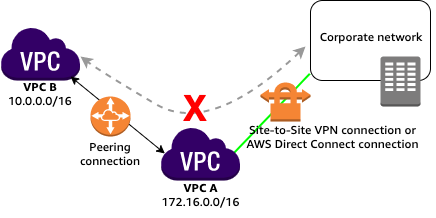

The diagram above was exported from draw.io. Its source (the exported page's mxGraphModel, read from the mxfile embedded in the PNG):
<mxGraphModel dx="1033" dy="535" grid="1" gridSize="10" guides="1" tooltips="1" connect="1" arrows="1" fold="1" page="1" pageScale="1" pageWidth="827" pageHeight="1169" math="0" shadow="0">
  <root>
    <mxCell id="0" />
    <mxCell id="1" parent="0" />
    <mxCell id="x9RfjD3C-vMys9PJMG1Q-1" value="" style="outlineConnect=0;dashed=0;verticalLabelPosition=bottom;verticalAlign=top;align=center;html=1;shape=mxgraph.aws3.virtual_private_cloud;fillColor=#330066;gradientColor=none;" vertex="1" parent="1">
      <mxGeometry x="90" y="200" width="79.5" height="54" as="geometry" />
    </mxCell>
    <mxCell id="x9RfjD3C-vMys9PJMG1Q-3" value="" style="rounded=1;whiteSpace=wrap;html=1;" vertex="1" parent="1">
      <mxGeometry x="400" y="174" width="120" height="80" as="geometry" />
    </mxCell>
    <mxCell id="x9RfjD3C-vMys9PJMG1Q-4" value="" style="outlineConnect=0;dashed=0;verticalLabelPosition=bottom;verticalAlign=top;align=center;html=1;shape=mxgraph.aws3.corporate_data_center;fillColor=#7D7C7C;gradientColor=none;" vertex="1" parent="1">
      <mxGeometry x="470" y="230" width="40" height="50" as="geometry" />
    </mxCell>
    <mxCell id="x9RfjD3C-vMys9PJMG1Q-5" value="&lt;font face=&quot;Amazon Ember&quot;&gt;Corporate network&lt;/font&gt;" style="text;html=1;strokeColor=none;fillColor=none;align=center;verticalAlign=middle;whiteSpace=wrap;rounded=0;" vertex="1" parent="1">
      <mxGeometry x="395" y="200" width="130" height="20" as="geometry" />
    </mxCell>
    <mxCell id="x9RfjD3C-vMys9PJMG1Q-8" value="&lt;font face=&quot;Amazon Ember&quot;&gt;Peering connection&lt;/font&gt;" style="text;html=1;strokeColor=none;fillColor=none;align=center;verticalAlign=middle;whiteSpace=wrap;rounded=0;" vertex="1" parent="1">
      <mxGeometry x="160" y="317" width="80" height="20" as="geometry" />
    </mxCell>
    <mxCell id="x9RfjD3C-vMys9PJMG1Q-9" value="" style="endArrow=classic;startArrow=classic;html=1;exitX=0.055;exitY=0.5;exitDx=0;exitDy=0;exitPerimeter=0;" edge="1" parent="1" source="x9RfjD3C-vMys9PJMG1Q-2">
      <mxGeometry width="50" height="50" relative="1" as="geometry">
        <mxPoint x="260" y="300" as="sourcePoint" />
        <mxPoint x="160" y="250" as="targetPoint" />
      </mxGeometry>
    </mxCell>
    <mxCell id="x9RfjD3C-vMys9PJMG1Q-10" value="" style="endArrow=none;html=1;entryX=-0.006;entryY=0.916;entryDx=0;entryDy=0;entryPerimeter=0;strokeColor=#00ff00;strokeWidth=2;" edge="1" parent="1" target="x9RfjD3C-vMys9PJMG1Q-3">
      <mxGeometry width="50" height="50" relative="1" as="geometry">
        <mxPoint x="323" y="327" as="sourcePoint" />
        <mxPoint x="413" y="264" as="targetPoint" />
      </mxGeometry>
    </mxCell>
    <mxCell id="x9RfjD3C-vMys9PJMG1Q-11" value="" style="outlineConnect=0;dashed=0;verticalLabelPosition=bottom;verticalAlign=top;align=center;html=1;shape=mxgraph.aws3.vpn_connection;fillColor=#F58534;gradientColor=none;" vertex="1" parent="1">
      <mxGeometry x="350" y="255" width="50" height="40" as="geometry" />
    </mxCell>
    <mxCell id="x9RfjD3C-vMys9PJMG1Q-12" value="&lt;font face=&quot;Amazon Ember&quot;&gt;Site-to-Site VPN connection or AWS Direct Connect connection&lt;/font&gt;" style="text;html=1;strokeColor=none;fillColor=none;align=center;verticalAlign=middle;whiteSpace=wrap;rounded=0;" vertex="1" parent="1">
      <mxGeometry x="325" y="300" width="195" height="20" as="geometry" />
    </mxCell>
    <mxCell id="x9RfjD3C-vMys9PJMG1Q-6" value="" style="outlineConnect=0;dashed=0;verticalLabelPosition=bottom;verticalAlign=top;align=center;html=1;shape=mxgraph.aws3.vpc_peering;fillColor=#F58534;gradientColor=none;" vertex="1" parent="1">
      <mxGeometry x="180" y="270" width="40" height="40" as="geometry" />
    </mxCell>
    <mxCell id="x9RfjD3C-vMys9PJMG1Q-13" value="" style="curved=1;endArrow=classic;html=1;strokeColor=#999999;strokeWidth=2;startArrow=classic;startFill=1;dashed=1;exitX=0;exitY=1;exitDx=0;exitDy=0;" edge="1" parent="1" source="x9RfjD3C-vMys9PJMG1Q-5">
      <mxGeometry width="50" height="50" relative="1" as="geometry">
        <mxPoint x="390" y="220" as="sourcePoint" />
        <mxPoint x="170" y="230" as="targetPoint" />
        <Array as="points">
          <mxPoint x="300" y="310" />
          <mxPoint x="190" y="245" />
        </Array>
      </mxGeometry>
    </mxCell>
    <mxCell id="x9RfjD3C-vMys9PJMG1Q-14" value="&lt;font style=&quot;font-size: 37px;&quot;&gt;X&lt;/font&gt;" style="text;html=1;strokeColor=none;fillColor=none;align=center;verticalAlign=middle;whiteSpace=wrap;rounded=0;fontColor=#ff0000;fontStyle=1;fontFamily=Amazon Ember;fontSize=37;" vertex="1" parent="1">
      <mxGeometry x="270" y="270" width="30" height="20" as="geometry" />
    </mxCell>
    <mxCell id="x9RfjD3C-vMys9PJMG1Q-15" value="&lt;font face=&quot;Amazon Ember&quot;&gt;&lt;b&gt;VPC A&lt;/b&gt;&lt;br&gt;172.16.0.0/16&lt;br&gt;&lt;/font&gt;" style="text;html=1;strokeColor=none;fillColor=none;align=center;verticalAlign=middle;whiteSpace=wrap;rounded=0;" vertex="1" parent="1">
      <mxGeometry x="254.75" y="345" width="70" height="46" as="geometry" />
    </mxCell>
    <mxCell id="x9RfjD3C-vMys9PJMG1Q-16" value="&lt;font face=&quot;Amazon Ember&quot;&gt;&lt;b&gt;VPC B&lt;/b&gt;&lt;br&gt;10.0.0.0/16&lt;br&gt;&lt;/font&gt;" style="text;html=1;strokeColor=none;fillColor=none;align=center;verticalAlign=middle;whiteSpace=wrap;rounded=0;" vertex="1" parent="1">
      <mxGeometry x="94.75" y="257" width="70" height="20" as="geometry" />
    </mxCell>
    <mxCell id="x9RfjD3C-vMys9PJMG1Q-2" value="" style="outlineConnect=0;dashed=0;verticalLabelPosition=bottom;verticalAlign=top;align=center;html=1;shape=mxgraph.aws3.virtual_private_cloud;fillColor=#330066;gradientColor=none;" vertex="1" parent="1">
      <mxGeometry x="250" y="300" width="79.5" height="54" as="geometry" />
    </mxCell>
  </root>
</mxGraphModel>